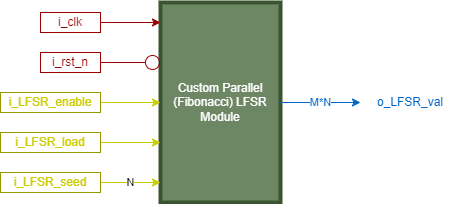

The diagram above was exported from draw.io. Its source (the exported page's mxGraphModel, read from the mxfile embedded in the PNG):
<mxGraphModel dx="399" dy="607" grid="1" gridSize="10" guides="1" tooltips="1" connect="1" arrows="1" fold="1" page="1" pageScale="1" pageWidth="850" pageHeight="1100" math="0" shadow="0">
  <root>
    <mxCell id="0" />
    <mxCell id="1" parent="0" />
    <mxCell id="3" value="Custom Parallel&lt;br&gt;(Fibonacci) LFSR&lt;br&gt;Module" style="rounded=0;whiteSpace=wrap;html=1;fillColor=#6d8764;fontColor=#ffffff;strokeColor=#3A5431;strokeWidth=4;" parent="1" vertex="1">
      <mxGeometry x="160" y="120" width="120" height="200" as="geometry" />
    </mxCell>
    <mxCell id="4" value="" style="endArrow=classic;html=1;fillColor=#fff2cc;gradientColor=#ffd966;strokeColor=#990000;fontColor=#990000;" edge="1" parent="1">
      <mxGeometry width="50" height="50" relative="1" as="geometry">
        <mxPoint x="100" y="140" as="sourcePoint" />
        <mxPoint x="160" y="140" as="targetPoint" />
      </mxGeometry>
    </mxCell>
    <mxCell id="5" value="" style="endArrow=circle;html=1;endFill=0;fillColor=#fff2cc;gradientColor=#ffd966;strokeColor=#990000;fontColor=#990000;" edge="1" parent="1">
      <mxGeometry width="50" height="50" relative="1" as="geometry">
        <mxPoint x="100" y="180" as="sourcePoint" />
        <mxPoint x="160" y="180" as="targetPoint" />
      </mxGeometry>
    </mxCell>
    <mxCell id="6" value="" style="endArrow=classic;html=1;fillColor=#fff2cc;gradientColor=#ffd966;strokeColor=#CCCC00;" edge="1" parent="1">
      <mxGeometry width="50" height="50" relative="1" as="geometry">
        <mxPoint x="100" y="220" as="sourcePoint" />
        <mxPoint x="160" y="220" as="targetPoint" />
      </mxGeometry>
    </mxCell>
    <mxCell id="7" value="" style="endArrow=classic;html=1;fillColor=#fff2cc;gradientColor=#ffd966;strokeColor=#CCCC00;" edge="1" parent="1">
      <mxGeometry width="50" height="50" relative="1" as="geometry">
        <mxPoint x="100" y="260" as="sourcePoint" />
        <mxPoint x="160" y="260" as="targetPoint" />
      </mxGeometry>
    </mxCell>
    <mxCell id="9" value="N" style="endArrow=classic;html=1;fillColor=#fff2cc;gradientColor=#ffd966;strokeColor=#CCCC00;" edge="1" parent="1">
      <mxGeometry width="50" height="50" relative="1" as="geometry">
        <mxPoint x="100" y="300" as="sourcePoint" />
        <mxPoint x="160" y="300" as="targetPoint" />
      </mxGeometry>
    </mxCell>
    <mxCell id="10" value="i_clk" style="text;html=1;strokeColor=#990000;fillColor=none;align=center;verticalAlign=middle;whiteSpace=wrap;rounded=0;fontColor=#990000;" vertex="1" parent="1">
      <mxGeometry x="40" y="130" width="60" height="20" as="geometry" />
    </mxCell>
    <mxCell id="11" value="i_rst_n" style="text;html=1;strokeColor=#990000;fillColor=none;align=center;verticalAlign=middle;whiteSpace=wrap;rounded=0;fontColor=#990000;" vertex="1" parent="1">
      <mxGeometry x="40" y="170" width="60" height="20" as="geometry" />
    </mxCell>
    <mxCell id="13" value="i_LFSR_enable" style="text;html=1;strokeColor=#999900;fillColor=none;align=center;verticalAlign=middle;whiteSpace=wrap;rounded=0;fontColor=#CCCC00;" vertex="1" parent="1">
      <mxGeometry y="210" width="100" height="20" as="geometry" />
    </mxCell>
    <mxCell id="14" value="i_LFSR_load" style="text;html=1;strokeColor=#999900;fillColor=none;align=center;verticalAlign=middle;whiteSpace=wrap;rounded=0;fontColor=#CCCC00;" vertex="1" parent="1">
      <mxGeometry y="250" width="100" height="20" as="geometry" />
    </mxCell>
    <mxCell id="15" value="i_LFSR_seed" style="text;html=1;strokeColor=#999900;fillColor=none;align=center;verticalAlign=middle;whiteSpace=wrap;rounded=0;fontColor=#CCCC00;" vertex="1" parent="1">
      <mxGeometry y="290" width="100" height="20" as="geometry" />
    </mxCell>
    <mxCell id="16" value="M*N" style="endArrow=classic;html=1;exitX=1;exitY=0.5;exitDx=0;exitDy=0;strokeColor=#0066CC;fontColor=#0066CC;" edge="1" parent="1" source="3">
      <mxGeometry width="50" height="50" relative="1" as="geometry">
        <mxPoint x="290" y="230" as="sourcePoint" />
        <mxPoint x="360" y="220" as="targetPoint" />
      </mxGeometry>
    </mxCell>
    <mxCell id="17" value="o_LFSR_val" style="text;html=1;strokeColor=none;fillColor=none;align=center;verticalAlign=middle;whiteSpace=wrap;rounded=0;fontColor=#0066CC;" vertex="1" parent="1">
      <mxGeometry x="360" y="210" width="100" height="20" as="geometry" />
    </mxCell>
  </root>
</mxGraphModel>